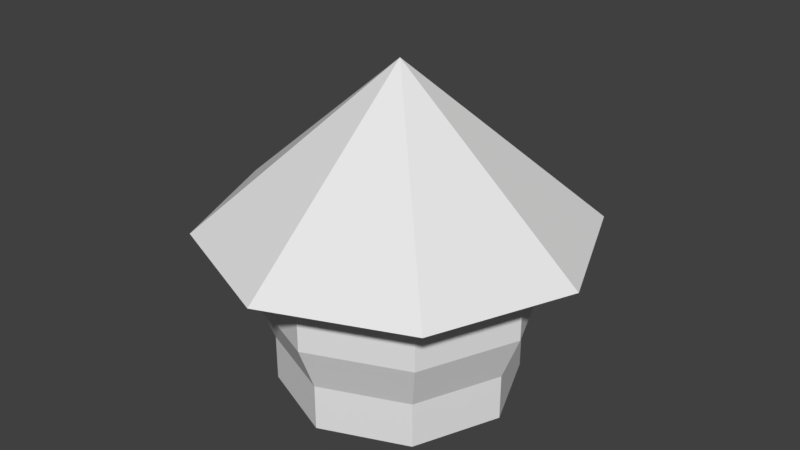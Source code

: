 # Source: background_top.blend  (saved by Blender 2.79.0; exported with 4.5.12 LTS)
import bpy
from mathutils import Matrix  # noqa: F401  (used for matrix-valued properties, if any)

bpy.ops.wm.read_factory_settings(use_empty=True)
scene = bpy.context.scene
scene.name = 'Scene'

# ---- collections
col_collection_1 = bpy.data.collections.new('Collection 1'); scene.collection.children.link(col_collection_1)

# ---- world
world_world = bpy.data.worlds.new('World'); scene.world = world_world
world_world.color = (0.05088, 0.05088, 0.05088)
world_world.use_sun_shadow = False
world_world.sun_shadow_jitter_overblur = 0.0
world_world.cycles.sampling_method = 'MANUAL'

# ---- meshes
me_circle = bpy.data.meshes.new('Circle')
me_circle.from_pydata([(0.0, 2.6, 0.0), (-1.838, 1.838, 0.0), (-2.6, -1.256e-07, 0.0), (-1.838, -1.838, 0.0), (0.0, -2.6, 0.0), (1.838, -1.838, 0.0), (2.6, 1.908e-08, 0.0), (1.838, 1.838, 0.0), (0.0, 2.6, 1.0), (-2.6, -1.256e-07, 1.0), (0.0, -2.6, 1.0), (1.838, -1.838, 1.0), (2.6, 1.908e-08, 1.0), (1.838, 1.838, 1.0), (0.0, 2.99, 2.0), (-2.114, 2.114, 2.0), (-2.99, -1.388e-07, 2.0), (-2.114, -2.114, 2.0), (0.0, -2.99, 2.0), (2.114, -2.114, 2.0), (2.99, 2.753e-08, 2.0), (2.114, 2.114, 2.0), (-2.114, 2.114, 3.0), (-2.99, -1.388e-07, 3.0), (-2.114, -2.114, 3.0), (0.0, -2.99, 3.0), (2.114, -2.114, 3.0), (2.114, 2.114, 3.0), (0.0, 2.6, 4.0), (-1.838, 1.838, 4.0), (-2.6, -1.256e-07, 4.0), (-1.838, -1.838, 4.0), (0.0, -2.6, 4.0), (1.838, -1.838, 4.0), (2.6, 1.908e-08, 4.0), (1.838, 1.838, 4.0), (-1.838, 1.838, 1.0), (-1.838, -1.838, 1.0), (0.0, 2.99, 3.0), (2.99, 0.0, 3.0), (0.0, 4.16, 3.5), (-2.98e-08, -5.96e-08, 7.0), (2.942, 2.942, 3.5), (4.16, 3.947e-08, 3.5), (2.942, -2.942, 3.5), (0.0, -4.16, 3.5), (-2.942, -2.942, 3.5), (-4.16, -1.92e-07, 3.5), (-2.942, 2.942, 3.5)], [], [(0, 7, 13, 8), (7, 6, 12, 13), (5, 4, 10, 11), (3, 2, 9, 37), (1, 0, 8, 36), (9, 36, 15, 16), (13, 12, 20, 21), (11, 10, 18, 19), (37, 9, 16, 17), (36, 8, 14, 15), (8, 13, 21, 14), (12, 11, 19, 20), (10, 37, 17, 18), (14, 21, 27, 38), (20, 19, 26, 39), (18, 17, 24, 25), (16, 15, 22, 23), (24, 17, 16, 23), (10, 4, 3, 37), (24, 23, 30, 31), (22, 38, 28, 29), (38, 27, 35, 28), (39, 26, 33, 34), (25, 24, 31, 32), (23, 22, 29, 30), (27, 39, 34, 35), (26, 25, 32, 33), (27, 21, 20, 39), (19, 18, 25, 26), (12, 6, 5, 11), (22, 15, 14, 38), (2, 1, 36, 9), (42, 43, 41), (45, 46, 41), (40, 42, 41), (46, 47, 41), (44, 45, 41), (47, 48, 41), (43, 44, 41), (48, 40, 41)])
_uv = me_circle.uv_layers.new(name='UVMap')
_uv.uv.foreach_set('vector', [0.7964, 0.1744, 0.7976, 0.1744, 0.7965, 0.1795, 0.7927, 0.1834, 0.7976, 0.1744, 0.7984, 0.1736, 0.8073, 0.1772, 0.8013, 0.1834, 0.7984, 0.1724, 0.7976, 0.1716, 0.8013, 0.1626, 0.8073, 0.1687, 0.7964, 0.1716, 0.7956, 0.1724, 0.7867, 0.1687, 0.7927, 0.1626, 0.7956, 0.1736, 0.7964, 0.1744, 0.7927, 0.1834, 0.7867, 0.1772, 0.7956, 0.1736, 0.7964, 0.1744, 0.7927, 0.1834, 0.7867, 0.1772, 0.7984, 0.1736, 0.7984, 0.1724, 0.8073, 0.1687, 0.8073, 0.1772, 0.7976, 0.1716, 0.7964, 0.1716, 0.7927, 0.1626, 0.8013, 0.1626, 0.7956, 0.1724, 0.7956, 0.1736, 0.7867, 0.1772, 0.7867, 0.1687, 0.7964, 0.1744, 0.7976, 0.1744, 0.8013, 0.1834, 0.7927, 0.1834, 0.7976, 0.1744, 0.7984, 0.1736, 0.8073, 0.1772, 0.8013, 0.1834, 0.7984, 0.1724, 0.7976, 0.1716, 0.8013, 0.1626, 0.8073, 0.1687, 0.7964, 0.1716, 0.7956, 0.1724, 0.7867, 0.1687, 0.7927, 0.1626, 0.7976, 0.1744, 0.7984, 0.1736, 0.8073, 0.1772, 0.8013, 0.1834, 0.7984, 0.1724, 0.7976, 0.1716, 0.8013, 0.1626, 0.8073, 0.1687, 0.7964, 0.1716, 0.7956, 0.1724, 0.7867, 0.1687, 0.7927, 0.1626, 0.7956, 0.1736, 0.7964, 0.1744, 0.7927, 0.1834, 0.7867, 0.1772, 0.7867, 0.1687, 0.7956, 0.1724, 0.7956, 0.1736, 0.7906, 0.1723, 0.8013, 0.1626, 0.7976, 0.1716, 0.7964, 0.1716, 0.7976, 0.1663, 0.7927, 0.1834, 0.7867, 0.1772, 0.7956, 0.1736, 0.7964, 0.1744, 0.7867, 0.1687, 0.7927, 0.1626, 0.7964, 0.1716, 0.7956, 0.1724, 0.7927, 0.1626, 0.8013, 0.1626, 0.7976, 0.1716, 0.7964, 0.1716, 0.8073, 0.1687, 0.8073, 0.1772, 0.7984, 0.1736, 0.7984, 0.1724, 0.8013, 0.1834, 0.7927, 0.1834, 0.7964, 0.1744, 0.7976, 0.1744, 0.7867, 0.1772, 0.7867, 0.1687, 0.7956, 0.1724, 0.7956, 0.1736, 0.8013, 0.1626, 0.8073, 0.1687, 0.7984, 0.1724, 0.7976, 0.1716, 0.8073, 0.1772, 0.8013, 0.1834, 0.7976, 0.1744, 0.7984, 0.1736, 0.8073, 0.1772, 0.7984, 0.1736, 0.7984, 0.1724, 0.8034, 0.1736, 0.7976, 0.1716, 0.7964, 0.1716, 0.7976, 0.1663, 0.8013, 0.1626, 0.8073, 0.1772, 0.7984, 0.1736, 0.7984, 0.1724, 0.8034, 0.1736, 0.7927, 0.1834, 0.7964, 0.1744, 0.7976, 0.1744, 0.7965, 0.1795, 0.7956, 0.1724, 0.7956, 0.1736, 0.7906, 0.1723, 0.7867, 0.1687, 0.8333, 0.1601, 0.8405, 0.1673, 0.8282, 0.1724, 0.8333, 0.1847, 0.8232, 0.1847, 0.8282, 0.1724, 0.8232, 0.1601, 0.8333, 0.1601, 0.8282, 0.1724, 0.8232, 0.1847, 0.816, 0.1775, 0.8282, 0.1724, 0.8405, 0.1775, 0.8333, 0.1847, 0.8282, 0.1724, 0.816, 0.1775, 0.816, 0.1673, 0.8282, 0.1724, 0.8405, 0.1673, 0.8405, 0.1775, 0.8282, 0.1724, 0.816, 0.1673, 0.8232, 0.1601, 0.8282, 0.1724])
me_circle.use_remesh_preserve_volume = False
me_circle.use_remesh_preserve_attributes = False
me_circle.use_mirror_vertex_groups = False
me_circle.update()

# ---- objects
ob_circle = bpy.data.objects.new('Circle', me_circle)

# ---- transforms, parenting, visibility, modifiers, constraints
ob_circle.location = (-1.192e-07, -1.192e-07, 0.000226)
ob_circle.lineart.crease_threshold = 0.0

# ---- collection membership
col_collection_1.objects.link(ob_circle)

# ---- scene / render settings (as saved in the file)
scene.frame_start = 1; scene.frame_end = 250; scene.frame_set(1)
scene.render.engine = 'BLENDER_EEVEE_NEXT'
scene.render.resolution_percentage = 50
scene.render.dither_intensity = 0.0
scene.cycles.use_denoising = False
scene.cycles.samples = 128
scene.cycles.sampling_pattern = 'TABULATED_SOBOL'
scene.cycles.use_adaptive_sampling = False
scene.cycles.use_light_tree = False
scene.cycles.blur_glossy = 0.0
scene.cycles.sample_clamp_indirect = 0.0
scene.view_settings.view_transform = 'Standard'
bpy.context.view_layer.update()

# ---- added for rendering (the .blend has no active camera and no usable light): camera, sun
cam_auto = bpy.data.cameras.new('AutoCamera')
cam_auto.lens = 50.0
cam_auto.sensor_width = 36.0
cam_auto.clip_end = 1000.0
ob_auto_camera = bpy.data.objects.new('AutoCamera', cam_auto)
scene.collection.objects.link(ob_auto_camera)
ob_auto_camera.location = (12.6673, -15.2008, 13.6341)
ob_auto_camera.rotation_euler = (1.09748, -7.21219e-08, 0.694738)
scene.camera = ob_auto_camera
light_auto_sun = bpy.data.lights.new('AutoSun', 'SUN')
light_auto_sun.energy = 3.0
light_auto_sun.angle = 0.0523599
ob_auto_sun = bpy.data.objects.new('AutoSun', light_auto_sun)
scene.collection.objects.link(ob_auto_sun)
ob_auto_sun.rotation_euler = (0.872665, 0.174533, 0.523599)
bpy.context.view_layer.update()
